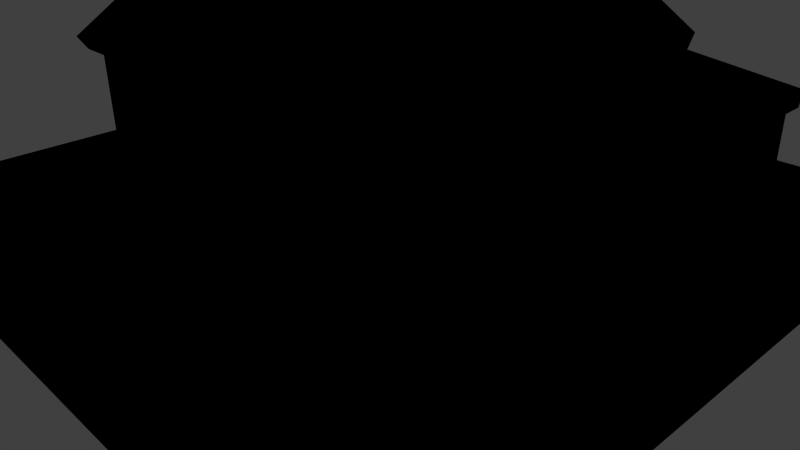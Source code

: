 # Source: house1.blend  (saved by Blender 2.70.0; exported with 4.5.12 LTS)
import bpy
from mathutils import Matrix  # noqa: F401  (used for matrix-valued properties, if any)

bpy.ops.wm.read_factory_settings(use_empty=True)
scene = bpy.context.scene
scene.name = 'Scene'

# ---- collections
col_collection_1 = bpy.data.collections.new('Collection 1'); scene.collection.children.link(col_collection_1)

# ---- materials (node trees are filled in below, after node groups)
mat_basecolors = bpy.data.materials.new('basecolors')
mat_basecolors.alpha_threshold = 0.0
mat_basecolors.use_transparent_shadow = False
mat_basecolors.diffuse_color = (0.682, 0.6588, 0.7484, 1.0)
mat_basecolors.roughness = 0.5
mat_basecolors.specular_intensity = 0.01
mat_basecolors.line_color = (0.0, 0.0, 0.0, 1.0)

# ---- material node trees
mat_basecolors.use_nodes = True; mat_basecolors.node_tree.nodes.clear()
_N = mat_basecolors.node_tree.nodes; _L = mat_basecolors.node_tree.links
n0 = _N.new('NodeUndefined'); n0.name = 'Output'; n0.location = (236, 342)
n0.inputs[1].default_value = 1.0
n1 = _N.new('NodeUndefined'); n1.name = 'Material'; n1.location = (-98, 409)
n1.inputs[1].default_value = (1.0, 1.0, 1.0, 1.0)
n1.inputs[2].default_value = 0.8
n1.inputs[3].default_value = (0.0, 0.0, 0.0)
n2 = _N.new('NodeUndefined'); n2.name = 'Texture'; n2.location = (-410, 334)
n2.inputs[0].default_value = (0.0, 0.0, 0.0)
_L.new(n1.outputs[0], n0.inputs[0])
_L.new(n2.outputs[1], n1.inputs[0])

# ---- world
world_world = bpy.data.worlds.new('World'); scene.world = world_world
world_world.color = (0.05088, 0.05088, 0.05088)
world_world.use_sun_shadow = False
world_world.sun_shadow_jitter_overblur = 0.0
world_world.cycles.sampling_method = 'MANUAL'
world_world.cycles.sample_map_resolution = 256

# ---- cameras
cam_camera = bpy.data.cameras.new('Camera')
cam_camera.clip_end = 100.0
cam_camera.lens = 35.0
cam_camera.sensor_width = 32.0
cam_camera.sensor_height = 18.0
cam_camera.ortho_scale = 7.314
cam_camera.dof.focus_distance = 0.0
cam_camera.dof.aperture_fstop = 128.0

# ---- lights
light_lamp = bpy.data.lights.new('Lamp', 'POINT')
light_lamp.transmission_factor = 0.0
light_lamp.cutoff_distance = 30.0
light_lamp.energy = 100.0
light_lamp.shadow_buffer_clip_start = 1.001
light_lamp.shadow_soft_size = 0.1
light_lamp.shadow_maximum_resolution = 0.006
light_lamp.use_absolute_resolution = True
light_lamp.cycles.use_multiple_importance_sampling = False

# ---- meshes
me_cube_000 = bpy.data.meshes.new('Cube.000')
me_cube_000.from_pydata([(-0.1227, 0.5198, 3.94), (-1.566, 0.5198, 3.81), (-1.566, -0.9296, 3.81), (-0.1231, -0.9296, 3.94), (-0.1228, 1.937, 3.94), (-1.566, 1.937, 3.81), (-1.546, 0.5198, 3.585), (-1.547, -0.9296, 3.585), (-0.5483, -0.9296, 3.674), (-1.546, 1.937, 3.585), (-0.548, 1.937, 3.674), (-1.452, -0.8344, 3.594), (-1.452, 0.5198, 3.594), (-1.452, 1.842, 3.594), (-1.451, 0.2817, 3.531), (-1.451, -0.5049, 3.531), (-0.5476, -0.8344, 3.674), (-1.451, 1.516, 3.531), (-1.451, 0.7497, 3.531), (-0.5474, 1.842, 3.674), (-1.451, -0.8344, 3.11), (-1.451, -0.5049, 3.195), (-1.451, 0.5198, 3.11), (-1.451, 0.2817, 3.195), (-1.351, 0.2817, 3.531), (-1.351, -0.5049, 3.531), (-1.451, 0.7497, 3.195), (-1.451, 1.516, 3.195), (-1.451, 1.842, 3.11), (-1.351, 1.516, 3.531), (-1.351, 0.7497, 3.531), (-1.351, -0.5049, 3.195), (-1.351, 0.2817, 3.195), (-1.351, 0.7497, 3.195), (-1.351, 1.516, 3.195), (-2.226, 3.2, 2.625), (-2.226, 0.5198, 2.625), (0.4667, 0.5198, 4.308), (0.4667, 3.2, 4.308), (0.4661, -2.2, 4.308), (-2.0, 0.375, 1.1), (-2.0, -0.375, 1.1), (-4.0, -4.0, -1.0), (-4.0, 4.0, -1.0), (4.0, 4.0, -1.0), (4.0, -4.0, -1.0), (-4.0, -4.0, 1.0), (-4.0, 4.0, 1.0), (4.0, 4.0, 1.0), (4.0, -4.0, 1.0), (-4.0, -4.0, 0.0), (-4.0, 4.0, 0.0), (4.0, 4.0, 0.0), (4.0, -4.0, 0.0), (3.0, -2.0, 1.0), (-2.0, -2.0, 1.0), (0.4667, -2.0, 4.046), (3.0, 3.0, 2.5), (0.4667, 3.0, 4.046), (3.0, 3.0, 1.0), (2.0, 3.0, 1.0), (-2.0, 3.0, 1.0), (3.0, -2.0, 2.5), (-2.0, -2.0, 2.5), (-2.0, -0.5, 2.5), (-2.0, 0.5, 2.5), (-2.0, 3.0, 2.5), (0.1984, 3.0, 2.796), (3.237, 0.525, 2.632), (3.237, -2.2, 2.632), (-2.226, -2.2, 2.625), (-2.099, 3.2, 2.439), (0.4667, 3.2, 4.046), (-2.099, 0.525, 2.439), (0.7621, 3.0, 2.796), (-2.099, -2.2, 2.439), (0.4667, -2.2, 4.046), (3.101, -2.2, 2.439), (3.101, 0.525, 2.439), (3.101, 3.2, 2.439), (3.237, 3.2, 2.632), (-2.0, -1.593, 1.411), (-2.0, -0.6068, 1.411), (-2.0, 1.107, 1.411), (-2.0, 2.593, 1.411), (-2.0, -1.593, 2.143), (-2.0, -0.6068, 2.143), (-2.0, 1.107, 2.143), (-2.0, 2.593, 2.143), (-1.9, -1.593, 1.411), (-1.9, -0.6068, 1.411), (-1.9, 1.107, 1.411), (-1.9, 2.593, 1.411), (-1.9, -1.593, 2.143), (-1.9, -0.6068, 2.143), (-1.9, 1.107, 2.143), (-1.9, 2.593, 2.143), (-4.0, 0.375, 0.0), (-4.0, -0.3746, 0.0), (-4.0, 0.375, 1.0), (-4.0, -0.375, 1.0), (-4.0, 0.0001839, -1.0), (-1.9, -0.3, 2.143), (-2.0, -0.375, 1.0), (-2.0, 0.375, 1.0), (-1.9, 0.3, 1.1), (-1.9, 0.3, 2.143), (-2.0, -0.3, 1.1), (-1.9, -0.3, 1.1), (-2.0, 0.3, 2.143), (-2.0, 0.3, 1.1), (-2.0, -0.3, 2.143), (3.0, 2.0, 2.5), (3.0, 2.0, 1.0), (3.0, 2.218, 1.411), (3.0, 2.782, 1.411), (3.0, 2.782, 2.143), (3.0, 2.218, 2.143), (0.7511, 3.0, 1.411), (0.1874, 3.0, 1.411), (0.1874, 3.0, 2.143), (0.7511, 3.0, 2.143), (2.782, 3.0, 1.411), (2.218, 3.0, 1.411), (2.218, 3.0, 2.143), (2.782, 3.0, 2.143), (3.0, 0.6535, 1.411), (3.0, 1.217, 1.411), (3.0, 1.217, 2.143), (3.0, 0.6535, 2.143), (0.7511, 2.9, 1.411), (0.1874, 2.9, 1.411), (0.1874, 2.9, 2.143), (0.7511, 2.9, 2.143), (2.782, 2.9, 1.411), (2.218, 2.9, 1.411), (2.218, 2.9, 2.143), (2.782, 2.9, 2.143), (2.9, 2.218, 1.411), (2.9, 2.782, 1.411), (2.9, 2.782, 2.143), (2.9, 2.218, 2.143), (2.9, 0.6535, 1.411), (2.9, 1.217, 1.411), (2.9, 1.217, 2.143), (2.9, 0.6535, 2.143), (3.0, 0.5, 1.0), (3.0, 0.5, 2.5), (-4.0, 0.375, 1.1), (-4.0, -0.375, 1.1), (0.1984, 3.0, 3.529), (0.7621, 3.0, 3.529), (0.7621, 2.9, 2.796), (0.1984, 2.9, 2.796), (0.1984, 2.9, 3.529), (0.7621, 2.9, 3.529), (0.7637, -2.0, 3.527), (0.7637, -2.0, 2.792), (0.196, -2.0, 3.527), (0.196, -2.0, 2.792), (0.7637, -1.9, 3.527), (0.7637, -1.9, 2.792), (0.196, -1.9, 3.527), (0.196, -1.9, 2.792), (0.8953, -0.3989, 4.047), (1.304, -0.3989, 3.798), (0.8953, 0.02323, 4.047), (1.304, 0.02323, 3.798), (0.8953, -0.3989, 4.531), (1.304, -0.3989, 4.531), (0.8953, 0.02323, 4.531), (1.304, 0.02323, 4.531), (0.8651, -0.4302, 4.531), (1.334, -0.4302, 4.531), (0.8651, 0.05447, 4.531), (1.334, 0.05447, 4.531), (0.8651, -0.4302, 4.688), (1.334, -0.4302, 4.688), (0.8651, 0.05447, 4.688), (1.334, 0.05447, 4.688), (1.021, -0.2691, 4.688), (1.178, -0.2691, 4.688), (1.021, -0.1066, 4.688), (1.178, -0.1066, 4.688), (1.021, -0.2691, 3.811), (1.178, -0.2691, 3.811), (1.021, -0.1066, 3.811), (1.178, -0.1066, 3.811), (-0.3333, -2.0, 1.0), (-0.3333, -2.0, 2.36), (-2.0, -2.0, 2.058), (-0.5313, -2.0, 2.36), (-0.3333, -2.0, 2.058), (2.7, -2.0, 1.0), (2.7, -2.0, 2.36), (-0.3333, -3.7, 2.16), (-0.3333, -3.7, 1.0), (2.7, -3.7, 2.16), (2.7, -3.7, 1.0), (2.788, -2.0, 2.36), (2.788, -3.814, 2.364), (-0.3333, -3.53, 1.0), (-0.3333, -2.17, 1.0), (2.788, -2.0, 2.581), (2.788, -3.787, 2.15), (-0.5313, -3.787, 2.15), (-0.5313, -2.0, 2.581), (-0.2333, -3.53, 2.058), (-0.2333, -2.17, 2.058), (-0.2333, -2.17, 1.0), (-0.2333, -3.53, 1.0), (-0.5313, -3.814, 2.364), (-0.3333, -2.17, 2.058), (-0.3333, -3.53, 2.058)], [], [(0, 1, 2, 3), (1, 6, 7, 2), (3, 2, 7, 8), (5, 9, 6, 1), (10, 9, 5, 4), (11, 7, 6, 12), (12, 6, 9, 13), (11, 12, 14, 15), (22, 36, 20), (12, 13, 17, 18), (20, 8, 16), (15, 14, 24, 25), (16, 11, 20), (18, 17, 29, 30), (28, 13, 19), (21, 15, 25, 31), (14, 23, 32, 24), (24, 32, 31, 25), (26, 18, 30, 33), (22, 26, 27, 28), (17, 27, 34, 29), (29, 34, 33, 30), (23, 21, 31, 32), (27, 26, 33, 34), (10, 38, 35), (20, 21, 23, 22), (4, 0, 37), (37, 0, 3), (28, 36, 22), (1, 0, 4, 5), (39, 37, 3), (22, 12, 18, 26), (3, 8, 39), (20, 11, 15, 21), (28, 27, 17, 13), (19, 13, 9, 10), (4, 37, 38), (35, 36, 28), (10, 4, 38), (28, 10, 35), (22, 23, 14, 12), (28, 19, 10), (8, 7, 11, 16), (109, 111, 64, 65), (74, 67, 153, 152), (85, 86, 94, 93), (86, 85, 63, 64), (82, 81, 89, 90), (60, 59, 48), (47, 48, 52, 51), (43, 51, 52, 44), (51, 43, 101, 97), (82, 41, 81), (99, 104, 61, 47), (99, 47, 51, 97), (128, 129, 145, 144), (113, 48, 59), (113, 59, 115, 114), (57, 112, 117, 116), (110, 107, 108, 105), (59, 60, 123, 122), (74, 123, 60, 121), (146, 48, 113), (54, 49, 48, 146), (124, 125, 137, 136), (122, 123, 135, 134), (120, 121, 133, 132), (118, 119, 131, 130), (126, 127, 143, 142), (116, 117, 141, 140), (114, 115, 139, 138), (60, 61, 119, 118), (84, 83, 91, 92), (88, 87, 65, 66), (78, 79, 80, 68), (87, 88, 96, 95), (46, 100, 98, 50), (46, 55, 103, 100), (146, 113, 127, 126), (55, 81, 41, 103), (112, 147, 129, 128), (61, 48, 47), (61, 60, 48), (48, 49, 53, 52), (44, 52, 53, 45), (111, 109, 106, 102), (100, 99, 97, 98), (77, 78, 68, 69), (65, 63, 75, 73), (166, 164, 168, 170), (62, 147, 78, 77), (147, 57, 79, 78), (61, 104, 40, 84), (83, 84, 40), (41, 107, 149), (110, 40, 148), (107, 110, 148, 149), (40, 104, 99, 148), (103, 41, 149, 100), (66, 65, 73, 71), (37, 68, 80, 38), (150, 151, 155, 154), (158, 159, 163, 162), (63, 56, 76, 75), (56, 62, 77, 76), (121, 120, 67, 74), (124, 151, 58, 125), (58, 66, 71, 72), (57, 58, 72, 79), (57, 125, 58), (120, 66, 67), (66, 58, 150), (150, 58, 151), (63, 158, 56), (63, 159, 158), (62, 56, 203), (157, 156, 160, 161), (167, 165, 69, 68), (170, 168, 172, 174), (165, 167, 171, 169), (167, 166, 170, 171), (164, 165, 169, 168), (174, 172, 176, 178), (169, 171, 175, 173), (171, 170, 174, 175), (168, 169, 173, 172), (178, 176, 180, 182), (173, 175, 179, 177), (175, 174, 178, 179), (172, 173, 177, 176), (182, 180, 184, 186), (177, 179, 183, 181), (179, 178, 182, 183), (176, 177, 181, 180), (184, 185, 187, 186), (181, 183, 187, 185), (183, 182, 186, 187), (180, 181, 185, 184), (100, 149, 148, 99), (198, 49, 193), (54, 193, 49), (196, 201, 46), (211, 200, 203, 206), (203, 157, 159, 206), (199, 194, 193), (46, 201, 202), (55, 188, 192, 190), (90, 89, 93, 94), (127, 128, 144, 143), (107, 111, 102, 108), (81, 85, 93, 89), (81, 55, 190), (84, 88, 66, 61), (83, 87, 95, 91), (59, 57, 116, 115), (105, 108, 102, 106), (118, 121, 60), (113, 112, 128, 127), (130, 131, 132, 133), (134, 135, 136, 137), (123, 124, 136, 135), (119, 120, 132, 131), (138, 139, 140, 141), (142, 143, 144, 145), (115, 116, 140, 139), (92, 91, 95, 96), (107, 41, 64, 111), (110, 109, 65, 40), (67, 150, 154, 153), (152, 153, 154, 155), (119, 61, 66, 120), (67, 66, 150), (109, 110, 105, 106), (151, 74, 152, 155), (85, 81, 190, 63), (86, 82, 90, 94), (88, 84, 92, 96), (112, 113, 114, 117), (151, 124, 123, 74), (57, 59, 122, 125), (125, 122, 134, 137), (121, 118, 130, 133), (129, 126, 142, 145), (117, 114, 138, 141), (147, 146, 126, 129), (64, 41, 82, 86), (65, 87, 83, 40), (156, 157, 203), (189, 212, 213, 195), (63, 206, 159), (56, 156, 203), (213, 212, 208, 207), (199, 204, 197, 194), (203, 199, 62), (202, 201, 210, 209), (212, 202, 209, 208), (201, 213, 207, 210), (208, 209, 210, 207), (206, 63, 191), (191, 205, 211, 206), (204, 199, 203, 200), (199, 193, 54, 62), (213, 201, 196, 195), (159, 157, 161, 163), (193, 194, 197, 198), (54, 146, 147, 62), (191, 189, 195, 205), (163, 161, 160, 162), (158, 156, 56), (156, 158, 162, 160), (205, 204, 200, 211), (197, 204, 205, 195), (196, 198, 197, 195), (46, 188, 55), (46, 50, 53, 49), (42, 45, 53, 50), (198, 196, 46, 49), (97, 101, 98), (98, 101, 42, 50), (192, 189, 191), (188, 46, 202), (192, 188, 202, 212), (191, 63, 190, 192), (189, 192, 212), (8, 70, 39), (70, 20, 36), (8, 20, 70), (72, 71, 35, 38), (79, 72, 38, 80), (76, 77, 69, 39), (166, 167, 68, 37), (165, 164, 39, 69), (76, 39, 70, 75), (73, 75, 70, 36), (71, 73, 36, 35), (164, 166, 37, 39)])
_uv = me_cube_000.uv_layers.new(name='UVMap')
_uv.uv.foreach_set('vector', [0.4997, 0.0803, 0.4997, 0.1248, 0.4304, 0.1248, 0.4304, 0.08031, 0.4981, 0.1657, 0.4981, 0.162, 0.5674, 0.162, 0.5674, 0.1657, 0.5101, 0.1694, 0.4528, 0.1694, 0.4528, 0.1657, 0.5007, 0.1657, 0.4304, 0.1657, 0.4304, 0.162, 0.4981, 0.162, 0.4981, 0.1657, 0.5195, 0.1657, 0.5674, 0.1657, 0.5674, 0.1694, 0.5101, 0.1694, 0.5629, 0.1585, 0.5674, 0.162, 0.4981, 0.162, 0.4981, 0.1585, 0.4981, 0.1585, 0.4981, 0.162, 0.4304, 0.162, 0.435, 0.1585, 0.7236, 0.4832, 0.7732, 0.4832, 0.7645, 0.4873, 0.7357, 0.4873, 0.4989, 0.07758, 0.4989, 0.0163, 0.5738, 0.07758, 0.7732, 0.4832, 0.8217, 0.4832, 0.8097, 0.4873, 0.7817, 0.4873, 0.5738, 0.07758, 0.579, 0.1563, 0.5738, 0.1563, 0.8995, 0.3174, 0.8995, 0.3648, 0.9048, 0.3648, 0.9048, 0.3174, 0.8995, 0.3005, 0.8555, 0.3493, 0.8995, 0.3648, 0.9156, 0.3186, 0.9156, 0.3648, 0.9209, 0.3648, 0.9209, 0.3186, 0.8495, 0.2782, 0.8936, 0.2937, 0.8495, 0.3425, 0.9099, 0.3121, 0.9099, 0.2919, 0.9153, 0.2919, 0.9153, 0.3121, 0.9153, 0.3121, 0.9153, 0.2919, 0.9206, 0.2919, 0.9206, 0.3121, 0.1356, 0.7422, 0.09808, 0.7422, 0.09808, 0.6587, 0.1356, 0.6587, 0.926, 0.2919, 0.926, 0.3121, 0.9206, 0.3121, 0.9206, 0.2919, 0.7732, 0.5148, 0.7817, 0.5092, 0.8097, 0.5092, 0.8217, 0.5148, 0.8995, 0.2971, 0.8995, 0.3174, 0.9048, 0.3174, 0.9048, 0.2971, 0.1356, 0.8469, 0.09808, 0.8469, 0.09808, 0.7655, 0.1356, 0.7655, 0.9102, 0.3648, 0.9102, 0.3174, 0.9049, 0.3174, 0.9048, 0.3648, 0.9156, 0.3648, 0.9156, 0.3186, 0.9102, 0.3186, 0.9102, 0.3648, 0.4205, 0.1563, 0.3549, 0.2447, 0.3549, 0.0163, 0.7236, 0.5148, 0.7357, 0.5092, 0.7645, 0.5092, 0.7732, 0.5148, 0.4205, 0.1726, 0.4989, 0.1726, 0.4989, 0.2447, 0.4989, 0.2447, 0.4989, 0.1726, 0.579, 0.1726, 0.4258, 0.07758, 0.4989, 0.0163, 0.4989, 0.07758, 0.4997, 0.1248, 0.4997, 0.0803, 0.5674, 0.08031, 0.5674, 0.1248, 0.6451, 0.2447, 0.4989, 0.2447, 0.579, 0.1726, 0.7732, 0.5148, 0.7732, 0.4832, 0.7817, 0.4873, 0.7817, 0.5092, 0.579, 0.1726, 0.579, 0.1563, 0.6451, 0.2447, 0.7236, 0.5148, 0.7236, 0.4832, 0.7357, 0.4873, 0.7357, 0.5092, 0.8217, 0.5148, 0.8097, 0.5092, 0.8097, 0.4873, 0.8217, 0.4832, 0.435, 0.1248, 0.435, 0.1585, 0.4304, 0.162, 0.4304, 0.1248, 0.4205, 0.1726, 0.4989, 0.2447, 0.3549, 0.2447, 0.3549, 0.0163, 0.4989, 0.0163, 0.4258, 0.07758, 0.4205, 0.1563, 0.4205, 0.1726, 0.3549, 0.2447, 0.4258, 0.07758, 0.4205, 0.1563, 0.3549, 0.0163, 0.7732, 0.5148, 0.7645, 0.5092, 0.7645, 0.4873, 0.7732, 0.4832, 0.4258, 0.07758, 0.4258, 0.1564, 0.4205, 0.1563, 0.5674, 0.1248, 0.5674, 0.162, 0.5629, 0.1585, 0.5629, 0.1248, 0.9453, 0.2757, 0.9453, 0.301, 0.9317, 0.3094, 0.9317, 0.2673, 0.9223, 0.2064, 0.9051, 0.2064, 0.9051, 0.205, 0.9223, 0.205, 0.8515, 0.2733, 0.8515, 0.2431, 0.8529, 0.2431, 0.8529, 0.2733, 0.9453, 0.3139, 0.9453, 0.3554, 0.9317, 0.3725, 0.9317, 0.3094, 0.8515, 0.2431, 0.8515, 0.2733, 0.8502, 0.2733, 0.8502, 0.2431, 0.7591, 0.704, 0.7242, 0.704, 0.6892, 0.667, 0.6892, 0.5931, 0.9689, 0.5931, 0.9689, 0.6301, 0.6892, 0.6301, 0.3254, 0.4002, 0.278, 0.4002, 0.278, 0.02069, 0.3254, 0.02069, 0.278, 0.4002, 0.2305, 0.4002, 0.2305, 0.2105, 0.278, 0.2283, 0.9733, 0.3139, 0.9851, 0.3041, 0.9733, 0.3554, 0.9689, 0.8009, 0.899, 0.8009, 0.899, 0.704, 0.9689, 0.667, 0.8697, 0.8321, 0.743, 0.8321, 0.743, 0.7952, 0.8697, 0.7952, 0.9051, 0.2008, 0.9223, 0.2008, 0.9223, 0.2022, 0.9051, 0.2022, 0.7242, 0.7409, 0.6892, 0.667, 0.7242, 0.704, 0.7727, 0.4673, 0.7306, 0.4673, 0.7398, 0.4516, 0.7635, 0.4516, 0.6825, 0.4144, 0.6825, 0.3723, 0.6961, 0.3815, 0.6961, 0.4052, 0.9027, 0.2762, 0.9194, 0.2762, 0.9194, 0.2778, 0.9027, 0.2778, 0.6705, 0.009278, 0.7353, 0.009278, 0.7212, 0.03608, 0.6846, 0.03608, 0.8155, 0.1264, 0.7212, 0.03608, 0.7353, 0.009278, 0.859, 0.08383, 0.7242, 0.7963, 0.6892, 0.667, 0.7242, 0.7409, 0.7242, 0.8887, 0.6892, 0.9626, 0.6892, 0.667, 0.7242, 0.7963, 0.9223, 0.2036, 0.9051, 0.2036, 0.9051, 0.2022, 0.9223, 0.2022, 0.9223, 0.2077, 0.9051, 0.2077, 0.9051, 0.2064, 0.9223, 0.2064, 0.9051, 0.1994, 0.9223, 0.1994, 0.9223, 0.2008, 0.9051, 0.2008, 0.9223, 0.2064, 0.9051, 0.2064, 0.9051, 0.205, 0.9223, 0.205, 0.9223, 0.205, 0.9051, 0.205, 0.9051, 0.2036, 0.9223, 0.2036, 0.9051, 0.198, 0.9223, 0.198, 0.9223, 0.1994, 0.9051, 0.1994, 0.9223, 0.2091, 0.9051, 0.2091, 0.9051, 0.2077, 0.9223, 0.2077, 0.7353, 0.009278, 0.9946, 0.009278, 0.8955, 0.03608, 0.859, 0.03608, 0.8609, 0.2733, 0.8609, 0.2125, 0.8623, 0.2125, 0.8623, 0.2733, 0.9453, 0.1792, 0.9453, 0.2628, 0.9317, 0.2673, 0.9317, 0.1621, 0.3917, 0.3777, 0.3917, 0.2767, 0.3963, 0.2767, 0.3963, 0.3777, 0.8623, 0.2733, 0.8623, 0.2125, 0.8637, 0.2125, 0.8637, 0.2733, 0.8697, 0.8691, 0.743, 0.8691, 0.743, 0.8321, 0.8697, 0.8321, 0.9689, 0.9626, 0.899, 0.8887, 0.899, 0.8286, 0.9689, 0.8286, 0.8358, 0.4673, 0.7727, 0.4673, 0.7819, 0.4516, 0.8056, 0.4516, 0.989, 0.3725, 0.9733, 0.3554, 0.9851, 0.3041, 0.989, 0.3041, 0.6825, 0.3723, 0.6825, 0.3092, 0.6961, 0.3394, 0.6961, 0.3632, 0.899, 0.704, 0.6892, 0.667, 0.9689, 0.667, 0.899, 0.704, 0.7591, 0.704, 0.6892, 0.667, 0.9689, 0.5931, 0.6892, 0.5931, 0.6892, 0.5562, 0.9689, 0.5562, 0.2305, 0.4002, 0.1831, 0.4002, 0.1831, 0.02069, 0.2305, 0.02069, 0.9223, 0.198, 0.9039, 0.198, 0.9039, 0.1966, 0.9223, 0.1966, 0.8798, 0.2472, 0.9007, 0.2472, 0.9007, 0.2778, 0.8799, 0.2778, 0.3917, 0.4806, 0.3917, 0.3777, 0.3963, 0.3777, 0.3963, 0.4806, 0.4935, 0.4893, 0.6081, 0.4893, 0.6138, 0.493, 0.4924, 0.493, 0.8336, 0.5168, 0.8336, 0.5072, 0.8426, 0.5072, 0.8426, 0.5168, 0.6081, 0.2654, 0.4935, 0.2654, 0.4924, 0.2579, 0.6138, 0.2579, 0.4935, 0.2654, 0.3789, 0.2654, 0.3732, 0.2579, 0.4924, 0.2579, 0.989, 0.1621, 0.989, 0.2726, 0.9851, 0.2726, 0.9733, 0.1792, 0.9733, 0.2628, 0.9733, 0.1792, 0.9851, 0.2726, 0.9215, 0.2762, 0.9194, 0.2762, 0.9215, 0.2151, 0.9027, 0.2762, 0.9007, 0.2762, 0.9007, 0.2151, 0.9194, 0.2762, 0.9027, 0.2762, 0.9007, 0.2151, 0.9215, 0.2151, 0.8693, 0.2733, 0.8665, 0.2733, 0.8665, 0.212, 0.8693, 0.212, 0.8637, 0.212, 0.8665, 0.212, 0.8665, 0.2733, 0.8637, 0.2733, 0.3789, 0.4893, 0.4935, 0.4893, 0.4924, 0.493, 0.3732, 0.493, 0.6042, 0.4233, 0.5334, 0.4233, 0.5334, 0.3695, 0.6042, 0.3695, 0.9051, 0.1994, 0.9223, 0.1994, 0.9223, 0.2008, 0.9051, 0.2008, 0.6666, 0.3581, 0.6666, 0.2761, 0.6727, 0.2761, 0.6727, 0.3581, 0.6081, 0.4893, 0.6081, 0.4147, 0.6138, 0.4147, 0.6138, 0.493, 0.6081, 0.4147, 0.6081, 0.2654, 0.6138, 0.2579, 0.6138, 0.4147, 0.859, 0.08383, 0.8955, 0.08383, 0.8521, 0.1264, 0.8155, 0.1264, 0.7212, 0.08383, 0.8155, 0.1741, 0.8347, 0.2079, 0.6846, 0.08383, 0.3789, 0.4147, 0.3789, 0.4893, 0.3732, 0.493, 0.3732, 0.4147, 0.3789, 0.2654, 0.3789, 0.4147, 0.3732, 0.4147, 0.3732, 0.2579, 0.6705, 0.1071, 0.6846, 0.08383, 0.8347, 0.2079, 0.8955, 0.08383, 0.9946, 0.1071, 0.8521, 0.1264, 0.9946, 0.1071, 0.8347, 0.2079, 0.8521, 0.1741, 0.8521, 0.1741, 0.8347, 0.2079, 0.8155, 0.1741, 0.9783, 0.4345, 0.8533, 0.3761, 0.8379, 0.3465, 0.9783, 0.4345, 0.8533, 0.4179, 0.8533, 0.3761, 0.6937, 0.4345, 0.8379, 0.3465, 0.7058, 0.4299, 0.6727, 0.3581, 0.6727, 0.4401, 0.6666, 0.4401, 0.6666, 0.3581, 0.5449, 0.4337, 0.5449, 0.4678, 0.5334, 0.4782, 0.5334, 0.4233, 0.8544, 0.4908, 0.8544, 0.5004, 0.8536, 0.5011, 0.8536, 0.49, 0.8438, 0.4931, 0.8336, 0.4931, 0.8336, 0.479, 0.8438, 0.479, 0.8536, 0.4931, 0.8438, 0.4875, 0.8438, 0.479, 0.8536, 0.479, 0.8435, 0.5016, 0.8336, 0.5072, 0.8336, 0.4931, 0.8435, 0.4931, 0.8454, 0.4931, 0.8454, 0.5042, 0.8437, 0.5042, 0.8437, 0.4931, 0.8642, 0.5004, 0.8642, 0.4908, 0.8649, 0.49, 0.8649, 0.5011, 0.8642, 0.4908, 0.8544, 0.4908, 0.8536, 0.49, 0.8649, 0.49, 0.8544, 0.5004, 0.8642, 0.5004, 0.8649, 0.5011, 0.8536, 0.5011, 0.8536, 0.49, 0.8536, 0.479, 0.8561, 0.4814, 0.8561, 0.4876, 0.8471, 0.4931, 0.8471, 0.5042, 0.8454, 0.5042, 0.8454, 0.4931, 0.8616, 0.5118, 0.8616, 0.5011, 0.8633, 0.5011, 0.8633, 0.5118, 0.86, 0.5118, 0.86, 0.5011, 0.8616, 0.5011, 0.8616, 0.5118, 0.8715, 0.4944, 0.8649, 0.4944, 0.8649, 0.479, 0.8715, 0.479, 0.8649, 0.479, 0.8649, 0.49, 0.8624, 0.4876, 0.8624, 0.4814, 0.8649, 0.49, 0.8536, 0.49, 0.8561, 0.4876, 0.8624, 0.4876, 0.8536, 0.479, 0.8649, 0.479, 0.8624, 0.4814, 0.8561, 0.4814, 0.8471, 0.5085, 0.8534, 0.5085, 0.8534, 0.5147, 0.8471, 0.5147, 0.8536, 0.5085, 0.8471, 0.5085, 0.8471, 0.4931, 0.8536, 0.4931, 0.8649, 0.4944, 0.8713, 0.4944, 0.8713, 0.5098, 0.8649, 0.5098, 0.8536, 0.5011, 0.86, 0.5011, 0.86, 0.5165, 0.8536, 0.5165, 0.8665, 0.2733, 0.9007, 0.2151, 0.8665, 0.212, 0.8798, 0.2472, 0.7347, 0.9515, 0.6892, 0.9626, 0.7347, 0.8887, 0.7242, 0.8887, 0.7347, 0.8887, 0.6892, 0.9626, 0.8407, 0.9515, 0.8407, 0.9452, 0.9689, 0.9626, 0.5005, 0.2901, 0.5005, 0.4681, 0.4042, 0.4681, 0.4042, 0.2901, 0.7058, 0.4299, 0.821, 0.4179, 0.8533, 0.4179, 0.8885, 0.4299, 0.7058, 0.4345, 0.7108, 0.4345, 0.7108, 0.5199, 0.9689, 0.9626, 0.8407, 0.9452, 0.8407, 0.8949, 0.9783, 0.5199, 0.8835, 0.5199, 0.8835, 0.4597, 0.9783, 0.4597, 0.1963, 0.9027, 0.295, 0.9027, 0.295, 0.9273, 0.1963, 0.9273, 0.9111, 0.1925, 0.9223, 0.1925, 0.9223, 0.1939, 0.9111, 0.1939, 0.8543, 0.2573, 0.8543, 0.2733, 0.8529, 0.2733, 0.8529, 0.2573, 0.9111, 0.1828, 0.9223, 0.1828, 0.9223, 0.1841, 0.9111, 0.1841, 0.9733, 0.3554, 0.989, 0.3725, 0.9603, 0.3725, 0.9593, 0.1792, 0.9453, 0.1792, 0.9317, 0.1621, 0.9603, 0.1621, 0.9111, 0.1814, 0.8999, 0.1814, 0.8999, 0.18, 0.9111, 0.18, 0.7111, 0.4144, 0.6825, 0.4144, 0.6961, 0.4052, 0.7101, 0.4052, 0.01273, 0.04779, 0.1295, 0.04779, 0.1295, 0.2597, 0.01273, 0.2597, 0.859, 0.05995, 0.859, 0.08383, 0.7353, 0.009278, 0.7111, 0.3723, 0.6825, 0.3723, 0.6961, 0.3632, 0.7101, 0.3632, 0.1401, 0.8699, 0.1401, 0.9469, 0.09009, 0.9469, 0.09012, 0.8699, 0.07664, 0.7061, 0.07664, 0.7853, 0.0252, 0.7853, 0.0252, 0.7061, 0.9111, 0.1883, 0.9223, 0.1883, 0.9223, 0.1897, 0.9111, 0.1897, 0.9111, 0.1883, 0.8999, 0.1883, 0.8999, 0.1869, 0.9111, 0.1869, 0.07575, 0.7908, 0.07572, 0.8678, 0.02569, 0.8678, 0.02572, 0.7907, 0.07664, 0.5474, 0.07664, 0.6266, 0.0252, 0.6266, 0.0252, 0.5474, 0.9111, 0.1855, 0.9223, 0.1855, 0.9223, 0.1869, 0.9111, 0.1869, 0.2465, 0.8446, 0.1971, 0.8446, 0.1971, 0.8199, 0.2465, 0.8199, 0.9652, 0.301, 0.9584, 0.3068, 0.9317, 0.3094, 0.9453, 0.301, 0.9652, 0.2757, 0.9453, 0.2757, 0.9317, 0.2673, 0.9584, 0.2699, 0.9111, 0.1883, 0.8999, 0.1883, 0.8999, 0.1869, 0.9111, 0.1869, 0.07575, 0.8679, 0.07572, 0.9449, 0.02569, 0.9449, 0.02572, 0.8679, 0.8955, 0.05995, 0.9946, 0.05818, 0.9946, 0.1071, 0.8955, 0.08383, 0.8521, 0.1264, 0.9946, 0.1071, 0.8521, 0.1741, 0.8543, 0.2733, 0.8543, 0.2573, 0.8557, 0.2573, 0.8557, 0.2733, 0.9223, 0.1925, 0.9111, 0.1925, 0.9111, 0.1911, 0.9223, 0.1911, 0.9453, 0.3554, 0.9593, 0.3554, 0.9603, 0.3725, 0.9317, 0.3725, 0.8999, 0.1814, 0.9111, 0.1814, 0.9111, 0.1828, 0.8999, 0.1828, 0.9223, 0.1855, 0.9111, 0.1855, 0.9111, 0.1841, 0.9223, 0.1841, 0.6825, 0.3723, 0.7111, 0.3723, 0.7101, 0.3815, 0.6961, 0.3815, 0.8155, 0.1741, 0.7212, 0.08383, 0.7212, 0.05995, 0.8155, 0.1503, 0.6705, 0.1071, 0.6705, 0.05818, 0.6846, 0.05995, 0.6846, 0.08383, 0.8999, 0.1939, 0.9111, 0.1939, 0.9111, 0.1952, 0.8999, 0.1952, 0.9223, 0.1925, 0.9111, 0.1925, 0.9111, 0.1911, 0.9223, 0.1911, 0.9223, 0.1911, 0.9111, 0.1911, 0.9111, 0.1897, 0.9223, 0.1897, 0.9223, 0.1966, 0.9111, 0.1966, 0.9111, 0.1952, 0.9223, 0.1952, 0.6825, 0.3092, 0.7111, 0.3092, 0.7101, 0.3394, 0.6961, 0.3394, 0.9317, 0.3094, 0.9584, 0.3068, 0.9593, 0.3139, 0.9453, 0.3139, 0.9317, 0.2673, 0.9453, 0.2628, 0.9593, 0.2628, 0.9584, 0.2699, 0.821, 0.3761, 0.821, 0.4179, 0.7058, 0.4299, 0.7749, 0.2176, 0.7933, 0.2236, 0.7933, 0.2721, 0.7832, 0.2781, 0.9783, 0.4345, 0.8885, 0.4299, 0.8533, 0.4179, 0.8379, 0.3465, 0.821, 0.3761, 0.7058, 0.4299, 0.8375, 0.266, 0.8375, 0.2176, 0.8396, 0.2176, 0.8396, 0.266, 0.4023, 0.2798, 0.5092, 0.2798, 0.504, 0.2853, 0.4023, 0.2853, 0.7058, 0.4299, 0.7058, 0.4345, 0.6937, 0.4345, 0.8407, 0.8949, 0.8407, 0.9452, 0.8389, 0.9452, 0.8389, 0.8949, 0.8396, 0.266, 0.8396, 0.3037, 0.8375, 0.3037, 0.8375, 0.266, 0.8396, 0.2553, 0.8396, 0.2176, 0.8417, 0.2176, 0.8417, 0.2553, 0.1696, 0.3291, 0.1696, 0.4511, 0.01292, 0.4511, 0.01292, 0.3291, 0.8885, 0.4299, 0.9783, 0.4345, 0.8885, 0.4345, 0.522, 0.4814, 0.522, 0.3797, 0.5263, 0.3797, 0.5263, 0.4819, 0.522, 0.3797, 0.522, 0.2781, 0.5263, 0.2775, 0.5263, 0.3797, 0.7058, 0.4345, 0.7108, 0.5199, 0.6937, 0.5199, 0.6937, 0.4345, 0.7933, 0.2721, 0.8375, 0.2721, 0.8375, 0.2781, 0.7832, 0.2781, 0.6666, 0.5024, 0.6666, 0.4918, 0.6727, 0.4918, 0.6727, 0.5024, 0.8375, 0.3387, 0.7749, 0.3387, 0.7832, 0.2781, 0.8375, 0.2781, 0.7111, 0.204, 0.7111, 0.3092, 0.6825, 0.3092, 0.6825, 0.204, 0.4023, 0.4785, 0.4023, 0.4731, 0.504, 0.4731, 0.5092, 0.4785, 0.2153, 0.7038, 0.2247, 0.7038, 0.2247, 0.7769, 0.2153, 0.7769, 0.8533, 0.3761, 0.821, 0.3761, 0.8379, 0.3465, 0.6717, 0.4768, 0.6717, 0.4874, 0.6656, 0.4874, 0.6656, 0.4768, 0.5189, 0.2798, 0.5189, 0.4785, 0.5141, 0.4785, 0.5141, 0.2798, 0.504, 0.2853, 0.5092, 0.2798, 0.5092, 0.4785, 0.504, 0.4731, 0.7206, 0.3256, 0.7206, 0.2176, 0.7749, 0.2176, 0.7749, 0.3256, 0.9689, 0.9626, 0.8407, 0.8887, 0.899, 0.8887, 0.6892, 0.667, 0.6892, 0.6301, 0.9689, 0.6301, 0.9689, 0.667, 0.1831, 0.1472, 0.1831, 0.2737, 0.1357, 0.2737, 0.1357, 0.1472, 0.7347, 0.9515, 0.8407, 0.9515, 0.9689, 0.9626, 0.6892, 0.9626, 0.278, 0.2283, 0.2305, 0.2105, 0.278, 0.1927, 0.278, 0.1927, 0.2305, 0.2105, 0.2305, 0.02069, 0.278, 0.02069, 0.8835, 0.4597, 0.8835, 0.4345, 0.8885, 0.4345, 0.8407, 0.8887, 0.9689, 0.9626, 0.8407, 0.8949, 0.7933, 0.2176, 0.8375, 0.2176, 0.8375, 0.2236, 0.7933, 0.2236, 0.8885, 0.4345, 0.9783, 0.4345, 0.9783, 0.4597, 0.8835, 0.4597, 0.7749, 0.2176, 0.7933, 0.2176, 0.7933, 0.2236, 0.579, 0.1563, 0.6451, 0.0163, 0.6451, 0.2447, 0.6451, 0.0163, 0.5738, 0.07758, 0.4989, 0.0163, 0.579, 0.1563, 0.5738, 0.07758, 0.6451, 0.0163, 0.3573, 0.5102, 0.5835, 0.5139, 0.5803, 0.5221, 0.3495, 0.5179, 0.3505, 0.2809, 0.3573, 0.5102, 0.3495, 0.5179, 0.3423, 0.2841, 0.3673, 0.4998, 0.3606, 0.2705, 0.3524, 0.2737, 0.3596, 0.5076, 0.5927, 0.4337, 0.5449, 0.4337, 0.5334, 0.4233, 0.6042, 0.4233, 0.5449, 0.4678, 0.5927, 0.4678, 0.6042, 0.4782, 0.5334, 0.4782, 0.3673, 0.4998, 0.3596, 0.5076, 0.5903, 0.5117, 0.5935, 0.5035, 0.387, 0.3796, 0.387, 0.2767, 0.3917, 0.2767, 0.3917, 0.3796, 0.387, 0.4806, 0.387, 0.3796, 0.3917, 0.3796, 0.3917, 0.4806, 0.5927, 0.4678, 0.5927, 0.4337, 0.6042, 0.4233, 0.6042, 0.4782])
_uv.active_render = True
_uv = me_cube_000.uv_layers.new(name='UVMap.001')
_uv.uv.foreach_set('vector', [0.0, 0.0, 0.0, 0.0, 0.0, 0.0, 0.0, 0.0, 0.0, 0.0, 0.0, 0.0, 0.0, 0.0, 0.0, 0.0, 0.0, 0.0, 0.0, 0.0, 0.0, 0.0, 0.0, 0.0, 0.0, 0.0, 0.0, 0.0, 0.0, 0.0, 0.0, 0.0, 0.0, 0.0, 0.0, 0.0, 0.0, 0.0, 0.0, 0.0, 0.0, 0.0, 0.0, 0.0, 0.0, 0.0, 0.0, 0.0, 0.0, 0.0, 0.0, 0.0, 0.0, 0.0, 0.0, 0.0, 0.0, 0.0, 0.0, 0.0, 0.0, 0.0, 0.0, 0.0, 0.0, 0.0, 0.0, 0.0, 0.0, 0.0, 0.0, 0.0, 0.0, 0.0, 0.0, 0.0, 0.0, 0.0, 0.0, 0.0, 0.0, 0.0, 0.0, 0.0, 0.0, 0.0, 0.0, 0.0, 0.0, 0.0, 0.0, 0.0, 0.0, 0.0, 0.0, 0.0, 0.0, 0.0, 0.0, 0.0, 0.0, 0.0, 0.0, 0.0, 0.0, 0.0, 0.0, 0.0, 0.0, 0.0, 0.0, 0.0, 0.0, 0.0, 0.0, 0.0, 0.0, 0.0, 0.0, 0.0, 0.0, 0.0, 0.0, 0.0, 0.0, 0.0, 0.0, 0.0, 0.0, 0.0, 0.0, 0.0, 0.0, 0.0, 0.0, 0.0, 0.0, 0.0, 0.0, 0.0, 0.0, 0.0, 0.0, 0.0, 0.0, 0.0, 0.0, 0.0, 0.0, 0.0, 0.0, 0.0, 0.0, 0.0, 0.0, 0.0, 0.0, 0.0, 0.0, 0.0, 0.0, 0.0, 0.0, 0.0, 0.0, 0.0, 0.0, 0.0, 0.0, 0.0, 0.0, 0.0, 0.0, 0.0, 0.0, 0.0, 0.0, 0.0, 0.0, 0.0, 0.0, 0.0, 0.0, 0.0, 0.0, 0.0, 0.0, 0.0, 0.0, 0.0, 0.0, 0.0, 0.0, 0.0, 0.0, 0.0, 0.0, 0.0, 0.0, 0.0, 0.0, 0.0, 0.0, 0.0, 0.0, 0.0, 0.0, 0.0, 0.0, 0.0, 0.0, 0.0, 0.0, 0.0, 0.0, 0.0, 0.0, 0.0, 0.0, 0.0, 0.0, 0.0, 0.0, 0.0, 0.0, 0.0, 0.0, 0.0, 0.0, 0.0, 0.0, 0.0, 0.0, 0.0, 0.0, 0.0, 0.0, 0.0, 0.0, 0.0, 0.0, 0.0, 0.0, 0.0, 0.0, 0.0, 0.0, 0.0, 0.0, 0.0, 0.0, 0.0, 0.0, 0.0, 0.0, 0.0, 0.0, 0.0, 0.0, 0.0, 0.0, 0.0, 0.0, 0.0, 0.0, 0.0, 0.0, 0.0, 0.0, 0.0, 0.0, 0.0, 0.0, 0.0, 0.0, 0.0, 0.0, 0.0, 0.0, 0.0, 0.0, 0.0, 0.0, 0.0, 0.0, 0.0, 0.0, 0.0, 0.0, 0.0, 0.0, 0.0, 0.0, 0.0, 0.0, 0.0, 0.0, 0.0, 0.0, 0.0, 0.0, 0.0, 0.0, 0.0, 0.0, 0.0, 0.0, 0.0, 0.0, 0.0, 0.0, 0.0, 0.0, 0.0, 0.0, 0.0, 0.0, 0.0, 0.0, 0.0, 0.0, 0.0, 0.0, 0.0, 0.0, 0.0, 0.0, 0.0, 0.0, 0.0, 0.0, 0.0, 0.0, 0.0, 0.0, 0.0, 0.0, 0.0, 0.0, 0.0, 0.0, 0.0, 0.0, 0.0, 0.0, 0.0, 0.0, 0.0, 0.0, 0.0, 0.0, 0.0, 0.0, 0.0, 0.0, 0.0, 0.0, 0.0, 0.0, 0.0, 0.0, 0.0, 0.0, 0.0, 0.0, 0.0, 0.0, 0.0, 0.0, 0.0, 0.0, 0.0, 0.0, 0.0, 0.0, 0.0, 0.0, 0.0, 0.0, 0.0, 0.0, 0.0, 0.0, 0.0, 0.0, 0.0, 0.0, 0.0, 0.0, 0.0, 0.0, 0.0, 0.0, 0.0, 0.0, 0.0, 0.0, 0.0, 0.0, 0.0, 0.0, 0.0, 0.0, 0.0, 0.0, 0.0, 0.0, 0.0, 0.0, 0.0, 0.0, 0.0, 0.0, 0.0, 0.0, 0.0, 0.0, 0.0, 0.0, 0.0, 0.0, 0.0, 0.0, 0.0, 0.0, 0.0, 0.0, 0.0, 0.0, 0.0, 0.0, 0.0, 0.0, 0.0, 0.0, 0.0, 0.0, 0.0, 0.0, 0.0, 0.0, 0.0, 0.0, 0.0, 0.0, 0.0, 0.0, 0.0, 0.0, 0.0, 0.0, 0.0, 0.0, 0.0, 0.0, 0.0, 0.0, 0.0, 0.0, 0.0, 0.0, 0.0, 0.0, 0.0, 0.0, 0.0, 0.0, 0.0, 0.0, 0.0, 0.0, 0.0, 0.0, 0.0, 0.0, 0.0, 0.0, 0.0, 0.0, 0.0, 0.0, 0.0, 0.0, 0.0, 0.0, 0.0, 0.0, 0.0, 0.0, 0.0, 0.0, 0.0, 0.0, 0.0, 0.0, 0.0, 0.0, 0.0, 0.0, 0.0, 0.0, 0.0, 0.0, 0.0, 0.0, 0.0, 0.0, 0.0, 0.0, 0.0, 0.0, 0.0, 0.0, 0.0, 0.0, 0.0, 0.0, 0.0, 0.0, 0.0, 0.0, 0.0, 0.0, 0.0, 0.0, 0.0, 0.0, 0.0, 0.0, 0.0, 0.0, 0.0, 0.0, 0.0, 0.0, 0.0, 0.0, 0.0, 0.0, 0.0, 0.0, 0.0, 0.0, 0.0, 0.0, 0.0, 0.0, 0.0, 0.0, 0.0, 0.0, 0.0, 0.0, 0.0, 0.0, 0.0, 0.0, 0.0, 0.0, 0.0, 0.0, 0.0, 0.0, 0.0, 0.0, 0.0, 0.0, 0.0, 0.0, 0.0, 0.0, 0.0, 0.0, 0.0, 0.0, 0.0, 0.0, 0.0, 0.0, 0.0, 0.0, 0.0, 0.0, 0.0, 0.0, 0.0, 0.0, 0.0, 0.0, 0.0, 0.0, 0.0, 0.0, 0.0, 0.0, 0.0, 0.0, 0.0, 0.0, 0.0, 0.0, 0.0, 0.0, 0.0, 0.0, 0.0, 0.0, 0.0, 0.0, 0.0, 0.0, 0.0, 0.0, 0.0, 0.0, 0.0, 0.0, 0.0, 0.0, 0.0, 0.0, 0.0, 0.0, 0.0, 0.0, 0.0, 0.0, 0.0, 0.0, 0.0, 0.0, 0.0, 0.0, 0.0, 0.0, 0.0, 0.0, 0.0, 0.0, 0.0, 0.0, 0.0, 0.0, 0.0, 0.0, 0.0, 0.0, 0.0, 0.0, 0.0, 0.0, 0.0, 0.0, 0.0, 0.0, 0.0, 0.0, 0.0, 0.0, 0.0, 0.0, 0.0, 0.0, 0.0, 0.0, 0.0, 0.0, 0.0, 0.0, 0.0, 0.0, 0.0, 0.0, 0.0, 0.0, 0.0, 0.0, 0.0, 0.0, 0.0, 0.0, 0.0, 0.0, 0.0, 0.0, 0.0, 0.0, 0.0, 0.0, 0.0, 0.0, 0.0, 0.0, 0.0, 0.0, 0.0, 0.0, 0.0, 0.0, 0.0, 0.0, 0.0, 0.0, 0.0, 0.0, 0.0, 0.0, 0.0, 0.0, 0.0, 0.0, 0.0, 0.0, 0.0, 0.0, 0.0, 0.0, 0.0, 0.0, 0.0, 0.0, 0.0, 0.0, 0.0, 0.0, 0.0, 0.0, 0.0, 0.0, 0.0, 0.0, 0.0, 0.0, 0.0, 0.0, 0.0, 0.0, 0.0, 0.0, 0.0, 0.0, 0.0, 0.0, 0.0, 0.0, 0.0, 0.0, 0.0, 0.0, 0.0, 0.0, 0.0, 0.0, 0.0, 0.0, 0.0, 0.0, 0.0, 0.0, 0.0, 0.0, 0.0, 0.0, 0.0, 0.0, 0.0, 0.0, 0.0, 0.0, 0.0, 0.0, 0.0, 0.0, 0.0, 0.0, 0.0, 0.0, 0.0, 0.0, 0.0, 0.0, 0.0, 0.0, 0.0, 0.0, 0.0, 0.0, 0.0, 0.0, 0.0, 0.0, 0.0, 0.0, 0.0, 0.0, 0.0, 0.0, 0.0, 0.0, 0.0, 0.0, 0.0, 0.0, 0.0, 0.0, 0.0, 0.0, 0.0, 0.0, 0.0, 0.0, 0.0, 0.0, 0.0, 0.0, 0.0, 0.0, 0.0, 0.0, 0.0, 0.0, 0.0, 0.0, 0.0, 0.0, 0.0, 0.0, 0.0, 0.0, 0.0, 0.0, 0.0, 0.0, 0.0, 0.0, 0.0, 0.0, 0.0, 0.0, 0.0, 0.0, 0.0, 0.0, 0.0, 0.0, 0.0, 0.0, 0.0, 0.0, 0.0, 0.0, 0.0, 0.0, 0.0, 0.0, 0.0, 0.0, 0.0, 0.0, 0.0, 0.0, 0.0, 0.0, 0.0, 0.0, 0.0, 0.0, 0.0, 0.0, 0.0, 0.0, 0.0, 0.0, 0.0, 0.0, 0.0, 0.0, 0.0, 0.0, 0.0, 0.0, 0.0, 0.0, 0.0, 0.0, 0.0, 0.0, 0.0, 0.0, 0.0, 0.0, 0.0, 0.0, 0.0, 0.0, 0.0, 0.0, 0.0, 0.0, 0.0, 0.0, 0.0, 0.0, 0.0, 0.0, 0.0, 0.0, 0.0, 0.0, 0.0, 0.0, 0.0, 0.0, 0.0, 0.0, 0.0, 0.0, 0.0, 0.0, 0.0, 0.0, 0.0, 0.0, 0.0, 0.0, 0.0, 0.0, 0.0, 0.0, 0.0, 0.0, 0.0, 0.0, 0.0, 0.0, 0.0, 0.0, 0.0, 0.0, 0.0, 0.0, 0.0, 0.0, 0.0, 0.0, 0.0, 0.0, 0.0, 0.0, 0.0, 0.0, 0.0, 0.0, 0.0, 0.0, 0.0, 0.0, 0.0, 0.0, 0.0, 0.0, 0.0, 0.0, 0.0, 0.0, 0.0, 0.0, 0.0, 0.0, 0.0, 0.0, 0.0, 0.0, 0.0, 0.0, 0.0, 0.0, 0.0, 0.0, 0.0, 0.0, 0.0, 0.0, 0.0, 0.0, 0.0, 0.0, 0.0, 0.0, 0.0, 0.0, 0.0, 0.0, 0.0, 0.0, 0.0, 0.0, 0.0, 0.0, 0.0, 0.0, 0.0, 0.0, 0.0, 0.0, 0.0, 0.0, 0.0, 0.0, 0.0, 0.0, 0.0, 0.0, 0.0, 0.0, 0.0, 0.0, 0.0, 0.0, 0.0, 0.0, 0.0, 0.0, 0.0, 0.0, 0.0, 0.0, 0.0, 0.0, 0.0, 0.0, 0.0, 0.0, 0.0, 0.0, 0.0, 0.0, 0.0, 0.0, 0.0, 0.0, 0.0, 0.0, 0.0, 0.0, 0.0, 0.0, 0.0, 0.0, 0.0, 0.0, 0.0, 0.0, 0.0, 0.0, 0.0, 0.0, 0.0, 0.0, 0.0, 0.0, 0.0, 0.0, 0.0, 0.0, 0.0, 0.0, 0.0, 0.0, 0.0, 0.0, 0.0, 0.0, 0.0, 0.0, 0.0, 0.0, 0.0, 0.0, 0.0, 0.0, 0.0, 0.0, 0.0, 0.0, 0.0, 0.0, 0.0, 0.0, 0.0, 0.0, 0.0, 0.0, 0.0, 0.0, 0.0, 0.0, 0.0, 0.0, 0.0, 0.0, 0.0, 0.0, 0.0, 0.0, 0.0, 0.0, 0.0, 0.0, 0.0, 0.0, 0.0, 0.0, 0.0, 0.0, 0.0, 0.0, 0.0, 0.0, 0.0, 0.0, 0.0, 0.0, 0.0, 0.0, 0.0, 0.0, 0.0, 0.0, 0.0, 0.0, 0.0, 0.0, 0.0, 0.0, 0.0, 0.0, 0.0, 0.0, 0.0, 0.0, 0.0, 0.0, 0.0, 0.0, 0.0, 0.0, 0.0, 0.0, 0.0, 0.0, 0.0, 0.0, 0.0, 0.0, 0.0, 0.0, 0.0, 0.0, 0.0, 0.0, 0.0, 0.0, 0.0, 0.0, 0.0, 0.0, 0.0, 0.0, 0.0, 0.0, 0.0, 0.0, 0.0, 0.0, 0.0, 0.0, 0.0, 0.0, 0.0, 0.0, 0.0, 0.0, 0.0, 0.0, 0.0, 0.0, 0.0, 0.0, 0.0, 0.0, 0.0, 0.0, 0.0, 0.0, 0.0, 0.0, 0.0, 0.0, 0.0, 0.0, 0.0, 0.0, 0.0, 0.0, 0.0, 0.0, 0.0, 0.0, 0.0, 0.0, 0.0, 0.0, 0.0, 0.0, 0.0, 0.0, 0.0, 0.0, 0.0, 0.0, 0.0, 0.0, 0.0, 0.0, 0.0, 0.0, 0.0, 0.0, 0.0, 0.0, 0.0, 0.0, 0.0, 0.0, 0.0, 0.0, 0.0, 0.0, 0.0, 0.0, 0.0, 0.0, 0.0, 0.0, 0.0, 0.0, 0.0, 0.0, 0.0, 0.0, 0.0, 0.0, 0.0, 0.0, 0.0, 0.0, 0.0, 0.0, 0.0, 0.0, 0.0, 0.0, 0.0, 0.0, 0.0, 0.0, 0.0, 0.0, 0.0, 0.0, 0.0, 0.0, 0.0, 0.0, 0.0, 0.0, 0.0, 0.0, 0.0, 0.0, 0.0, 0.0, 0.0, 0.0, 0.0, 0.0, 0.0, 0.0, 0.0, 0.0, 0.0, 0.0, 0.0, 0.0, 0.0, 0.0, 0.0, 0.0, 0.0, 0.0, 0.0, 0.0, 0.0, 0.0, 0.0, 0.0, 0.0, 0.0, 0.0, 0.0, 0.0, 0.0, 0.0, 0.0, 0.0, 0.0, 0.0, 0.0, 0.0, 0.0, 0.0, 0.0, 0.0, 0.0, 0.0, 0.0, 0.0, 0.0, 0.0, 0.0, 0.0, 0.0, 0.0, 0.0, 0.0, 0.0, 0.0, 0.0, 0.0, 0.0, 0.0, 0.0, 0.0, 0.0, 0.0, 0.0, 0.0, 0.0, 0.0, 0.0, 0.0, 0.0, 0.0, 0.0, 0.0, 0.0, 0.0, 0.0, 0.0, 0.0, 0.0, 0.0, 0.0, 0.0, 0.0, 0.0, 0.0, 0.0, 0.0, 0.0, 0.0, 0.0, 0.0, 0.0, 0.0, 0.0, 0.0, 0.0, 0.0, 0.0, 0.0, 0.0, 0.0, 0.0, 0.0, 0.0, 0.0, 0.0, 0.0, 0.0, 0.0, 0.0, 0.0, 0.0, 0.0, 0.0, 0.0, 0.0, 0.0, 0.0, 0.0, 0.0, 0.0, 0.0, 0.0, 0.0, 0.0, 0.0, 0.0, 0.0, 0.0, 0.0, 0.0, 0.0, 0.0, 0.0, 0.0, 0.0, 0.0, 0.0, 0.0, 0.0, 0.0, 0.0, 0.0, 0.0, 0.0, 0.0, 0.0, 0.0, 0.0, 0.0, 0.0, 0.0, 0.0, 0.0, 0.0, 0.0, 0.0, 0.0, 0.0, 0.0, 0.0, 0.0, 0.0, 0.0, 0.0, 0.0, 0.0, 0.0, 0.0, 0.0, 0.0, 0.0, 0.0, 0.0, 0.0, 0.0, 0.0, 0.0, 0.0, 0.0, 0.0, 0.0, 0.0, 0.0, 0.0, 0.0, 0.0, 0.0, 0.0, 0.0, 0.0, 0.0, 0.0, 0.0, 0.0, 0.0, 0.0, 0.0, 0.0, 0.0, 0.0, 0.0, 0.0, 0.0, 0.0, 0.0, 0.0, 0.0, 0.0, 0.0, 0.0, 0.0, 0.0, 0.0, 0.0, 0.0, 0.0, 0.0, 0.0, 0.0, 0.0, 0.0, 0.0, 0.0, 0.0, 0.0, 0.0, 0.0, 0.0, 0.0, 0.0, 0.0, 0.0, 0.0, 0.0, 0.0, 0.0, 0.0, 0.0, 0.0, 0.0, 0.0, 0.0, 0.0, 0.0, 0.0, 0.0, 0.0, 0.0, 0.0, 0.0, 0.0, 0.0, 0.0, 0.0, 0.0, 0.0, 0.0, 0.0, 0.0, 0.0, 0.0, 0.0, 0.0, 0.0, 0.0, 0.0, 0.0, 0.0, 0.0, 0.0, 0.0, 0.0, 0.0, 0.0, 0.0, 0.0, 0.0, 0.0, 0.0, 0.0, 0.0, 0.0, 0.0, 0.0, 0.0, 0.0, 0.0, 0.0, 0.0, 0.0, 0.0, 0.0, 0.0, 0.0, 0.0, 0.0, 0.0, 0.0, 0.0, 0.0, 0.0, 0.0, 0.0, 0.0, 0.0, 0.0, 0.0, 0.0, 0.0, 0.0, 0.0, 0.0, 0.0, 0.0, 0.0, 0.0, 0.0, 0.0, 0.0, 0.0, 0.0, 0.0, 0.0, 0.0, 0.0, 0.0, 0.0, 0.0, 0.0, 0.0, 0.0, 0.0, 0.0, 0.0, 0.0, 0.0, 0.0, 0.0, 0.0, 0.0, 0.0, 0.0, 0.0, 0.0, 0.0, 0.0, 0.0, 0.0, 0.0, 0.0, 0.0, 0.0, 0.0, 0.0, 0.0, 0.0, 0.0, 0.0, 0.0, 0.0, 0.0, 0.0, 0.0, 0.0, 0.0, 0.0, 0.0, 0.0, 0.0, 0.0, 0.0, 0.0, 0.0, 0.0, 0.0, 0.0, 0.0, 0.0, 0.0, 0.0, 0.0, 0.0, 0.0, 0.0, 0.0, 0.0, 0.0, 0.0, 0.0, 0.0, 0.0, 0.0, 0.0, 0.0, 0.0, 0.0, 0.0, 0.0, 0.0, 0.0, 0.0, 0.0, 0.0, 0.0, 0.0, 0.0, 0.0, 0.0, 0.0, 0.0, 0.0, 0.0, 0.0, 0.0, 0.0, 0.0, 0.0, 0.0, 0.0, 0.0, 0.0, 0.0, 0.0, 0.0, 0.0, 0.0, 0.0, 0.0, 0.0, 0.0, 0.0, 0.0, 0.0, 0.0, 0.0, 0.0, 0.0, 0.0, 0.0, 0.0, 0.0, 0.0, 0.0, 0.0, 0.0, 0.0, 0.0, 0.0, 0.0, 0.0, 0.0, 0.0, 0.0, 0.0, 0.0, 0.0, 0.0, 0.0, 0.0, 0.0, 0.0, 0.0, 0.0, 0.0, 0.0, 0.0, 0.0, 0.0, 0.0, 0.0, 0.0, 0.0, 0.0, 0.0, 0.0, 0.0, 0.0, 0.0, 0.0, 0.0, 0.0, 0.0, 0.0, 0.0, 0.0, 0.0, 0.0, 0.0, 0.0, 0.0, 0.0, 0.0, 0.0, 0.0, 0.0, 0.0, 0.0, 0.0])
me_cube_000.materials.append(mat_basecolors)
me_cube_000.use_remesh_preserve_volume = False
me_cube_000.use_remesh_preserve_attributes = False
me_cube_000.use_mirror_vertex_groups = False
me_cube_000.update()

# ---- objects
ob_lamp = bpy.data.objects.new('Lamp', light_lamp)
ob_camera = bpy.data.objects.new('Camera', cam_camera)
ob_house_small_garage = bpy.data.objects.new('house-small-garage', me_cube_000)

# ---- transforms, parenting, visibility, modifiers, constraints
ob_lamp.location = (4.076, 1.005, 5.904)
ob_lamp.rotation_euler = (0.6503, 0.05522, 1.866)
ob_lamp.lock_rotations_4d = False
ob_lamp.empty_display_type = 'ARROWS'
ob_lamp.color = (0.0, 0.0, 0.0, 0.0)
ob_lamp.lineart.crease_threshold = 0.0
ob_camera.location = (7.481, -6.508, 5.344)
ob_camera.rotation_euler = (1.109, 0.01082, 0.8149)
ob_camera.lock_rotations_4d = False
ob_camera.empty_display_type = 'ARROWS'
ob_camera.color = (0.0, 0.0, 0.0, 0.0)
ob_camera.display_type = 'WIRE'
ob_camera.lineart.crease_threshold = 0.0
ob_house_small_garage.location = (-0.0192, 0.2025, 5.391e-08)
ob_house_small_garage.rotation_euler = (0.0, 0.0, 14.14)
ob_house_small_garage.lock_rotations_4d = False
ob_house_small_garage.empty_display_type = 'ARROWS'
ob_house_small_garage.lineart.crease_threshold = 0.0

# ---- collection membership
col_collection_1.objects.link(ob_lamp)
col_collection_1.objects.link(ob_camera)
col_collection_1.objects.link(ob_house_small_garage)

# ---- scene / render settings (as saved in the file)
scene.camera = ob_camera
scene.frame_start = 1; scene.frame_end = 250; scene.frame_set(1)
scene.render.engine = 'BLENDER_EEVEE_NEXT'
scene.render.resolution_percentage = 50
scene.render.dither_intensity = 0.0
scene.cycles.use_denoising = False
scene.cycles.samples = 10
scene.cycles.sampling_pattern = 'TABULATED_SOBOL'
scene.cycles.light_sampling_threshold = 0.0
scene.cycles.use_adaptive_sampling = False
scene.cycles.use_light_tree = False
scene.cycles.blur_glossy = 0.0
scene.cycles.volume_bounces = 1
scene.cycles.pixel_filter_type = 'GAUSSIAN'
scene.cycles.sample_clamp_indirect = 0.0
scene.view_settings.view_transform = 'Standard'
bpy.context.view_layer.update()

